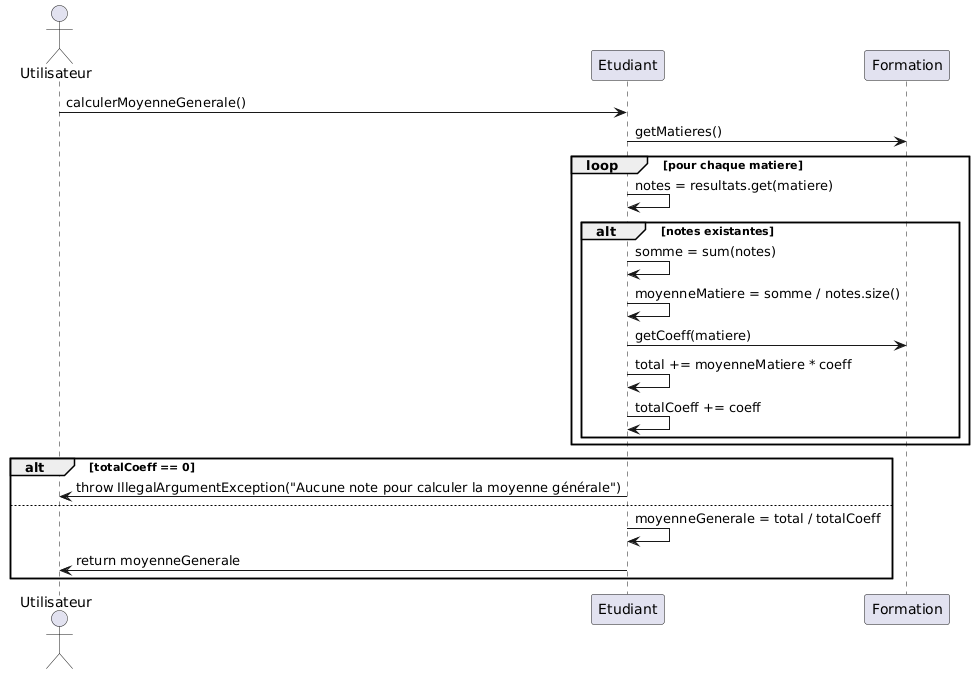

The diagram above was rendered by PlantUML. Its source (embedded in the PNG):
@startuml
actor "Utilisateur" as User
participant "Etudiant" as Etudiant
participant "Formation" as Formation

User -> Etudiant : calculerMoyenneGenerale()
Etudiant -> Formation : getMatieres()
loop pour chaque matiere
    Etudiant -> Etudiant : notes = resultats.get(matiere)
    alt notes existantes
        Etudiant -> Etudiant : somme = sum(notes)
        Etudiant -> Etudiant : moyenneMatiere = somme / notes.size()
        Etudiant -> Formation : getCoeff(matiere)
        Etudiant -> Etudiant : total += moyenneMatiere * coeff
        Etudiant -> Etudiant : totalCoeff += coeff
    end
end
alt totalCoeff == 0
    Etudiant -> User : throw IllegalArgumentException("Aucune note pour calculer la moyenne générale")
else
    Etudiant -> Etudiant : moyenneGenerale = total / totalCoeff
    Etudiant -> User : return moyenneGenerale
end
@enduml